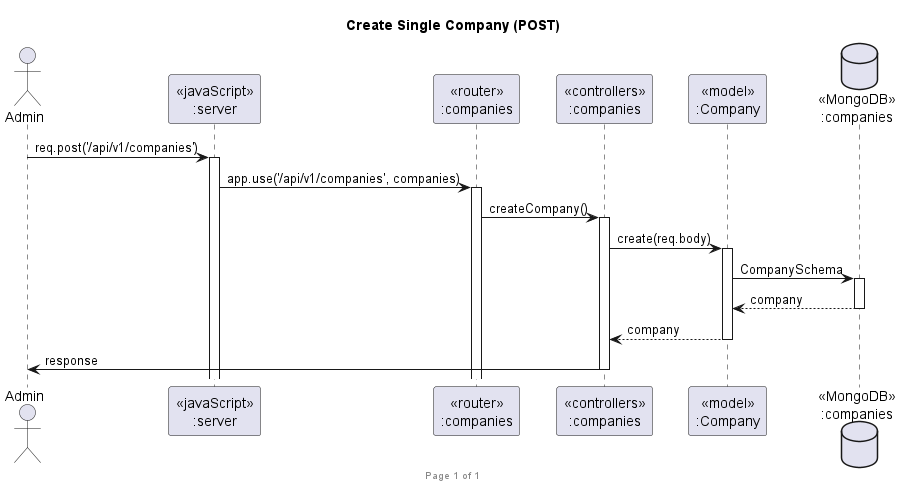

The diagram above was rendered by PlantUML. Its source (embedded in the PNG):
@startuml Create Single Company (POST)

footer Page %page% of %lastpage%
title "Create Single Company (POST)"

actor "Admin" as client
participant "<<javaScript>>\n:server" as server
participant "<<router>>\n:companies" as routerCompanies
participant "<<controllers>>\n:companies" as controllersCompanies
participant "<<model>>\n:Company" as modelCompany
database "<<MongoDB>>\n:companies" as CompaniesDatabase

client->server ++: req.post('/api/v1/companies')
server->routerCompanies ++: app.use('/api/v1/companies', companies)
routerCompanies -> controllersCompanies ++: createCompany()
controllersCompanies->modelCompany ++: create(req.body)
modelCompany ->CompaniesDatabase ++: CompanySchema
CompaniesDatabase --> modelCompany --: company
controllersCompanies <-- modelCompany --: company
controllersCompanies->client --: response

@enduml